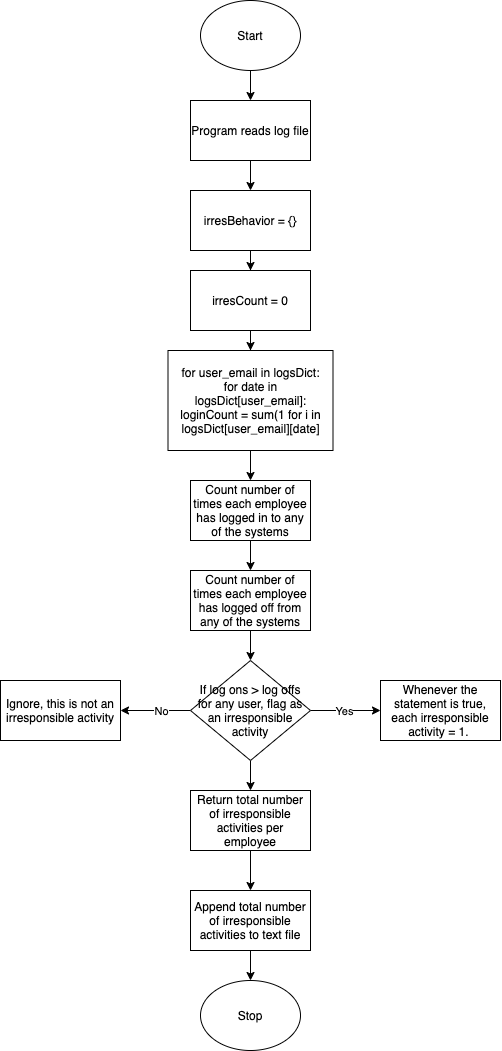

The diagram above was exported from draw.io. Its source (the exported page's mxGraphModel, read from the mxfile embedded in the PNG):
<mxGraphModel dx="546" dy="693" grid="1" gridSize="10" guides="1" tooltips="1" connect="1" arrows="1" fold="1" page="1" pageScale="1" pageWidth="850" pageHeight="1100" math="0" shadow="0">
  <root>
    <mxCell id="0" />
    <mxCell id="1" parent="0" />
    <mxCell id="TfHPE4U7FyZPHhwVjRE5-3" value="" style="edgeStyle=orthogonalEdgeStyle;rounded=0;orthogonalLoop=1;jettySize=auto;html=1;" parent="1" source="TfHPE4U7FyZPHhwVjRE5-1" target="TfHPE4U7FyZPHhwVjRE5-2" edge="1">
      <mxGeometry relative="1" as="geometry" />
    </mxCell>
    <mxCell id="TfHPE4U7FyZPHhwVjRE5-1" value="Start" style="ellipse;whiteSpace=wrap;html=1;" parent="1" vertex="1">
      <mxGeometry x="390" y="10" width="100" height="70" as="geometry" />
    </mxCell>
    <mxCell id="TfHPE4U7FyZPHhwVjRE5-5" value="" style="edgeStyle=orthogonalEdgeStyle;rounded=0;orthogonalLoop=1;jettySize=auto;html=1;" parent="1" source="TfHPE4U7FyZPHhwVjRE5-2" target="TfHPE4U7FyZPHhwVjRE5-4" edge="1">
      <mxGeometry relative="1" as="geometry" />
    </mxCell>
    <mxCell id="TfHPE4U7FyZPHhwVjRE5-2" value="Program reads log file" style="whiteSpace=wrap;html=1;" parent="1" vertex="1">
      <mxGeometry x="380" y="110" width="120" height="60" as="geometry" />
    </mxCell>
    <mxCell id="TfHPE4U7FyZPHhwVjRE5-8" value="" style="edgeStyle=orthogonalEdgeStyle;rounded=0;orthogonalLoop=1;jettySize=auto;html=1;" parent="1" source="TfHPE4U7FyZPHhwVjRE5-4" target="TfHPE4U7FyZPHhwVjRE5-7" edge="1">
      <mxGeometry relative="1" as="geometry" />
    </mxCell>
    <mxCell id="TfHPE4U7FyZPHhwVjRE5-4" value="irresBehavior = {}" style="whiteSpace=wrap;html=1;" parent="1" vertex="1">
      <mxGeometry x="380" y="200" width="120" height="60" as="geometry" />
    </mxCell>
    <mxCell id="KlV3yFnAiM_UD-MFD79a-1" value="" style="edgeStyle=orthogonalEdgeStyle;rounded=0;orthogonalLoop=1;jettySize=auto;html=1;" edge="1" parent="1" source="TfHPE4U7FyZPHhwVjRE5-7" target="VZOJjOiCGpdgu56_sgbm-2">
      <mxGeometry relative="1" as="geometry" />
    </mxCell>
    <mxCell id="TfHPE4U7FyZPHhwVjRE5-7" value="irresCount = 0" style="whiteSpace=wrap;html=1;" parent="1" vertex="1">
      <mxGeometry x="380" y="280" width="120" height="60" as="geometry" />
    </mxCell>
    <mxCell id="TfHPE4U7FyZPHhwVjRE5-16" value="" style="edgeStyle=orthogonalEdgeStyle;rounded=0;orthogonalLoop=1;jettySize=auto;html=1;" parent="1" source="TfHPE4U7FyZPHhwVjRE5-13" target="TfHPE4U7FyZPHhwVjRE5-15" edge="1">
      <mxGeometry relative="1" as="geometry" />
    </mxCell>
    <mxCell id="TfHPE4U7FyZPHhwVjRE5-17" value="Yes" style="edgeLabel;html=1;align=center;verticalAlign=middle;resizable=0;points=[];" parent="TfHPE4U7FyZPHhwVjRE5-16" vertex="1" connectable="0">
      <mxGeometry x="-0.075" relative="1" as="geometry">
        <mxPoint as="offset" />
      </mxGeometry>
    </mxCell>
    <mxCell id="TfHPE4U7FyZPHhwVjRE5-19" value="" style="edgeStyle=orthogonalEdgeStyle;rounded=0;orthogonalLoop=1;jettySize=auto;html=1;" parent="1" source="TfHPE4U7FyZPHhwVjRE5-13" target="TfHPE4U7FyZPHhwVjRE5-18" edge="1">
      <mxGeometry relative="1" as="geometry" />
    </mxCell>
    <mxCell id="TfHPE4U7FyZPHhwVjRE5-20" value="No" style="edgeLabel;html=1;align=center;verticalAlign=middle;resizable=0;points=[];" parent="TfHPE4U7FyZPHhwVjRE5-19" vertex="1" connectable="0">
      <mxGeometry x="-0.15" relative="1" as="geometry">
        <mxPoint as="offset" />
      </mxGeometry>
    </mxCell>
    <mxCell id="VZOJjOiCGpdgu56_sgbm-11" value="" style="edgeStyle=orthogonalEdgeStyle;rounded=0;orthogonalLoop=1;jettySize=auto;html=1;" parent="1" source="TfHPE4U7FyZPHhwVjRE5-13" target="TfHPE4U7FyZPHhwVjRE5-21" edge="1">
      <mxGeometry relative="1" as="geometry" />
    </mxCell>
    <mxCell id="TfHPE4U7FyZPHhwVjRE5-13" value="If log ons &amp;gt; log offs for any user, flag as an irresponsible activity" style="rhombus;whiteSpace=wrap;html=1;" parent="1" vertex="1">
      <mxGeometry x="380" y="670" width="120" height="100" as="geometry" />
    </mxCell>
    <mxCell id="TfHPE4U7FyZPHhwVjRE5-15" value="Whenever the statement is true, each irresponsible activity = 1.&amp;nbsp;" style="whiteSpace=wrap;html=1;" parent="1" vertex="1">
      <mxGeometry x="570" y="690" width="120" height="60" as="geometry" />
    </mxCell>
    <mxCell id="TfHPE4U7FyZPHhwVjRE5-18" value="Ignore, this is not an irresponsible activity" style="whiteSpace=wrap;html=1;" parent="1" vertex="1">
      <mxGeometry x="190" y="690" width="120" height="60" as="geometry" />
    </mxCell>
    <mxCell id="VZOJjOiCGpdgu56_sgbm-14" value="" style="edgeStyle=orthogonalEdgeStyle;rounded=0;orthogonalLoop=1;jettySize=auto;html=1;" parent="1" source="TfHPE4U7FyZPHhwVjRE5-21" target="VZOJjOiCGpdgu56_sgbm-13" edge="1">
      <mxGeometry relative="1" as="geometry" />
    </mxCell>
    <mxCell id="TfHPE4U7FyZPHhwVjRE5-21" value="Return total number of irresponsible activities per employee" style="whiteSpace=wrap;html=1;" parent="1" vertex="1">
      <mxGeometry x="380" y="800" width="120" height="60" as="geometry" />
    </mxCell>
    <mxCell id="TfHPE4U7FyZPHhwVjRE5-23" value="Stop" style="ellipse;whiteSpace=wrap;html=1;direction=west;" parent="1" vertex="1">
      <mxGeometry x="390" y="990" width="100" height="70" as="geometry" />
    </mxCell>
    <mxCell id="KlV3yFnAiM_UD-MFD79a-2" value="" style="edgeStyle=orthogonalEdgeStyle;rounded=0;orthogonalLoop=1;jettySize=auto;html=1;" edge="1" parent="1" source="VZOJjOiCGpdgu56_sgbm-2" target="VZOJjOiCGpdgu56_sgbm-5">
      <mxGeometry relative="1" as="geometry" />
    </mxCell>
    <mxCell id="VZOJjOiCGpdgu56_sgbm-2" value="for user_email in logsDict:&lt;br&gt;for date in logsDict[user_email]:&lt;br&gt;loginCount = sum(1 for i in logsDict[user_email][date]" style="whiteSpace=wrap;html=1;" parent="1" vertex="1">
      <mxGeometry x="357.5" y="360" width="165" height="100" as="geometry" />
    </mxCell>
    <mxCell id="VZOJjOiCGpdgu56_sgbm-9" value="" style="edgeStyle=orthogonalEdgeStyle;rounded=0;orthogonalLoop=1;jettySize=auto;html=1;" parent="1" source="VZOJjOiCGpdgu56_sgbm-5" target="VZOJjOiCGpdgu56_sgbm-8" edge="1">
      <mxGeometry relative="1" as="geometry" />
    </mxCell>
    <mxCell id="VZOJjOiCGpdgu56_sgbm-5" value="Count number of times each employee has logged in to any of the systems" style="whiteSpace=wrap;html=1;" parent="1" vertex="1">
      <mxGeometry x="380" y="490" width="120" height="60" as="geometry" />
    </mxCell>
    <mxCell id="VZOJjOiCGpdgu56_sgbm-10" value="" style="edgeStyle=orthogonalEdgeStyle;rounded=0;orthogonalLoop=1;jettySize=auto;html=1;" parent="1" source="VZOJjOiCGpdgu56_sgbm-8" target="TfHPE4U7FyZPHhwVjRE5-13" edge="1">
      <mxGeometry relative="1" as="geometry" />
    </mxCell>
    <mxCell id="VZOJjOiCGpdgu56_sgbm-8" value="Count number of times each employee has logged off from any of the systems" style="whiteSpace=wrap;html=1;" parent="1" vertex="1">
      <mxGeometry x="380" y="580" width="120" height="60" as="geometry" />
    </mxCell>
    <mxCell id="VZOJjOiCGpdgu56_sgbm-15" value="" style="edgeStyle=orthogonalEdgeStyle;rounded=0;orthogonalLoop=1;jettySize=auto;html=1;" parent="1" source="VZOJjOiCGpdgu56_sgbm-13" target="TfHPE4U7FyZPHhwVjRE5-23" edge="1">
      <mxGeometry relative="1" as="geometry" />
    </mxCell>
    <mxCell id="VZOJjOiCGpdgu56_sgbm-13" value="Append total number of irresponsible activities to text file" style="rounded=0;whiteSpace=wrap;html=1;" parent="1" vertex="1">
      <mxGeometry x="380" y="900" width="120" height="60" as="geometry" />
    </mxCell>
  </root>
</mxGraphModel>